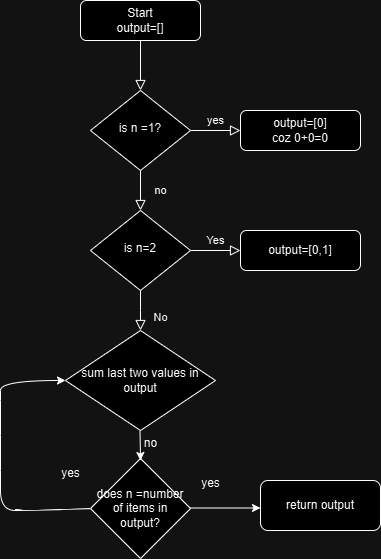

The diagram above was exported from draw.io. Its source (the exported page's mxGraphModel, read from the mxfile embedded in the PNG):
<mxGraphModel dx="786" dy="455" grid="1" gridSize="10" guides="1" tooltips="1" connect="1" arrows="1" fold="1" page="1" pageScale="1" pageWidth="827" pageHeight="1169" math="0" shadow="0">
  <root>
    <mxCell id="WIyWlLk6GJQsqaUBKTNV-0" />
    <mxCell id="WIyWlLk6GJQsqaUBKTNV-1" parent="WIyWlLk6GJQsqaUBKTNV-0" />
    <mxCell id="WIyWlLk6GJQsqaUBKTNV-2" value="" style="rounded=0;html=1;jettySize=auto;orthogonalLoop=1;fontSize=11;endArrow=block;endFill=0;endSize=8;strokeWidth=1;shadow=0;labelBackgroundColor=none;edgeStyle=orthogonalEdgeStyle;" parent="WIyWlLk6GJQsqaUBKTNV-1" source="WIyWlLk6GJQsqaUBKTNV-3" target="WIyWlLk6GJQsqaUBKTNV-6" edge="1">
      <mxGeometry relative="1" as="geometry" />
    </mxCell>
    <mxCell id="WIyWlLk6GJQsqaUBKTNV-3" value="Start&lt;div&gt;output=[]&lt;/div&gt;" style="rounded=1;whiteSpace=wrap;html=1;fontSize=12;glass=0;strokeWidth=1;shadow=0;" parent="WIyWlLk6GJQsqaUBKTNV-1" vertex="1">
      <mxGeometry x="160" y="80" width="120" height="40" as="geometry" />
    </mxCell>
    <mxCell id="WIyWlLk6GJQsqaUBKTNV-4" value="no" style="rounded=0;html=1;jettySize=auto;orthogonalLoop=1;fontSize=11;endArrow=block;endFill=0;endSize=8;strokeWidth=1;shadow=0;labelBackgroundColor=none;edgeStyle=orthogonalEdgeStyle;" parent="WIyWlLk6GJQsqaUBKTNV-1" source="WIyWlLk6GJQsqaUBKTNV-6" target="WIyWlLk6GJQsqaUBKTNV-10" edge="1">
      <mxGeometry y="20" relative="1" as="geometry">
        <mxPoint as="offset" />
      </mxGeometry>
    </mxCell>
    <mxCell id="WIyWlLk6GJQsqaUBKTNV-5" value="yes" style="edgeStyle=orthogonalEdgeStyle;rounded=0;html=1;jettySize=auto;orthogonalLoop=1;fontSize=11;endArrow=block;endFill=0;endSize=8;strokeWidth=1;shadow=0;labelBackgroundColor=none;" parent="WIyWlLk6GJQsqaUBKTNV-1" source="WIyWlLk6GJQsqaUBKTNV-6" target="WIyWlLk6GJQsqaUBKTNV-7" edge="1">
      <mxGeometry y="10" relative="1" as="geometry">
        <mxPoint as="offset" />
      </mxGeometry>
    </mxCell>
    <mxCell id="WIyWlLk6GJQsqaUBKTNV-6" value="is n =1?" style="rhombus;whiteSpace=wrap;html=1;shadow=0;fontFamily=Helvetica;fontSize=12;align=center;strokeWidth=1;spacing=6;spacingTop=-4;" parent="WIyWlLk6GJQsqaUBKTNV-1" vertex="1">
      <mxGeometry x="170" y="170" width="100" height="80" as="geometry" />
    </mxCell>
    <mxCell id="WIyWlLk6GJQsqaUBKTNV-7" value="output=[0]&lt;div&gt;coz 0+0=0&lt;/div&gt;" style="rounded=1;whiteSpace=wrap;html=1;fontSize=12;glass=0;strokeWidth=1;shadow=0;" parent="WIyWlLk6GJQsqaUBKTNV-1" vertex="1">
      <mxGeometry x="320" y="190" width="120" height="40" as="geometry" />
    </mxCell>
    <mxCell id="WIyWlLk6GJQsqaUBKTNV-8" value="No" style="rounded=0;html=1;jettySize=auto;orthogonalLoop=1;fontSize=11;endArrow=block;endFill=0;endSize=8;strokeWidth=1;shadow=0;labelBackgroundColor=none;edgeStyle=orthogonalEdgeStyle;" parent="WIyWlLk6GJQsqaUBKTNV-1" source="WIyWlLk6GJQsqaUBKTNV-10" edge="1">
      <mxGeometry x="0.3333" y="20" relative="1" as="geometry">
        <mxPoint as="offset" />
        <mxPoint x="220" y="410" as="targetPoint" />
      </mxGeometry>
    </mxCell>
    <mxCell id="WIyWlLk6GJQsqaUBKTNV-9" value="Yes" style="edgeStyle=orthogonalEdgeStyle;rounded=0;html=1;jettySize=auto;orthogonalLoop=1;fontSize=11;endArrow=block;endFill=0;endSize=8;strokeWidth=1;shadow=0;labelBackgroundColor=none;" parent="WIyWlLk6GJQsqaUBKTNV-1" source="WIyWlLk6GJQsqaUBKTNV-10" target="WIyWlLk6GJQsqaUBKTNV-12" edge="1">
      <mxGeometry y="10" relative="1" as="geometry">
        <mxPoint as="offset" />
      </mxGeometry>
    </mxCell>
    <mxCell id="WIyWlLk6GJQsqaUBKTNV-10" value="is n=2" style="rhombus;whiteSpace=wrap;html=1;shadow=0;fontFamily=Helvetica;fontSize=12;align=center;strokeWidth=1;spacing=6;spacingTop=-4;" parent="WIyWlLk6GJQsqaUBKTNV-1" vertex="1">
      <mxGeometry x="170" y="290" width="100" height="80" as="geometry" />
    </mxCell>
    <mxCell id="WIyWlLk6GJQsqaUBKTNV-12" value="output=[0,1]" style="rounded=1;whiteSpace=wrap;html=1;fontSize=12;glass=0;strokeWidth=1;shadow=0;" parent="WIyWlLk6GJQsqaUBKTNV-1" vertex="1">
      <mxGeometry x="320" y="310" width="120" height="40" as="geometry" />
    </mxCell>
    <mxCell id="ALpFuo30pHgmtBEDyj1O-0" value="sum last two values in output" style="rhombus;whiteSpace=wrap;html=1;" vertex="1" parent="WIyWlLk6GJQsqaUBKTNV-1">
      <mxGeometry x="145" y="410" width="150" height="100" as="geometry" />
    </mxCell>
    <mxCell id="ALpFuo30pHgmtBEDyj1O-1" value="does n =number of items in output?" style="rhombus;whiteSpace=wrap;html=1;" vertex="1" parent="WIyWlLk6GJQsqaUBKTNV-1">
      <mxGeometry x="170" y="538" width="100" height="100" as="geometry" />
    </mxCell>
    <mxCell id="ALpFuo30pHgmtBEDyj1O-2" value="" style="endArrow=classic;html=1;rounded=0;" edge="1" parent="WIyWlLk6GJQsqaUBKTNV-1">
      <mxGeometry width="50" height="50" relative="1" as="geometry">
        <mxPoint x="219.5" y="510" as="sourcePoint" />
        <mxPoint x="220" y="540" as="targetPoint" />
      </mxGeometry>
    </mxCell>
    <mxCell id="ALpFuo30pHgmtBEDyj1O-5" value="&amp;nbsp;return output&amp;nbsp;" style="rounded=1;whiteSpace=wrap;html=1;" vertex="1" parent="WIyWlLk6GJQsqaUBKTNV-1">
      <mxGeometry x="340" y="560" width="120" height="50" as="geometry" />
    </mxCell>
    <mxCell id="ALpFuo30pHgmtBEDyj1O-6" value="yes" style="text;html=1;align=center;verticalAlign=middle;resizable=0;points=[];autosize=1;strokeColor=none;fillColor=none;" vertex="1" parent="WIyWlLk6GJQsqaUBKTNV-1">
      <mxGeometry x="130" y="538" width="40" height="30" as="geometry" />
    </mxCell>
    <mxCell id="ALpFuo30pHgmtBEDyj1O-13" value="" style="endArrow=classic;html=1;rounded=0;" edge="1" parent="WIyWlLk6GJQsqaUBKTNV-1">
      <mxGeometry width="50" height="50" relative="1" as="geometry">
        <mxPoint x="270" y="587.5" as="sourcePoint" />
        <mxPoint x="340" y="587.5" as="targetPoint" />
      </mxGeometry>
    </mxCell>
    <mxCell id="ALpFuo30pHgmtBEDyj1O-16" value="" style="curved=1;endArrow=classic;html=1;rounded=0;exitX=0;exitY=0.5;exitDx=0;exitDy=0;entryX=0;entryY=0.5;entryDx=0;entryDy=0;" edge="1" parent="WIyWlLk6GJQsqaUBKTNV-1" source="ALpFuo30pHgmtBEDyj1O-1" target="ALpFuo30pHgmtBEDyj1O-0">
      <mxGeometry width="50" height="50" relative="1" as="geometry">
        <mxPoint x="30" y="590" as="sourcePoint" />
        <mxPoint x="80" y="450" as="targetPoint" />
        <Array as="points">
          <mxPoint x="110" y="590" />
          <mxPoint x="80" y="590" />
          <mxPoint x="80" y="550" />
          <mxPoint x="80" y="480" />
          <mxPoint x="80" y="460" />
        </Array>
      </mxGeometry>
    </mxCell>
    <mxCell id="ALpFuo30pHgmtBEDyj1O-18" value="yes" style="text;html=1;align=center;verticalAlign=middle;resizable=0;points=[];autosize=1;strokeColor=none;fillColor=none;" vertex="1" parent="WIyWlLk6GJQsqaUBKTNV-1">
      <mxGeometry x="270" y="548" width="40" height="30" as="geometry" />
    </mxCell>
    <mxCell id="ALpFuo30pHgmtBEDyj1O-19" value="no" style="text;html=1;align=center;verticalAlign=middle;resizable=0;points=[];autosize=1;strokeColor=none;fillColor=none;" vertex="1" parent="WIyWlLk6GJQsqaUBKTNV-1">
      <mxGeometry x="210" y="508" width="40" height="30" as="geometry" />
    </mxCell>
  </root>
</mxGraphModel>